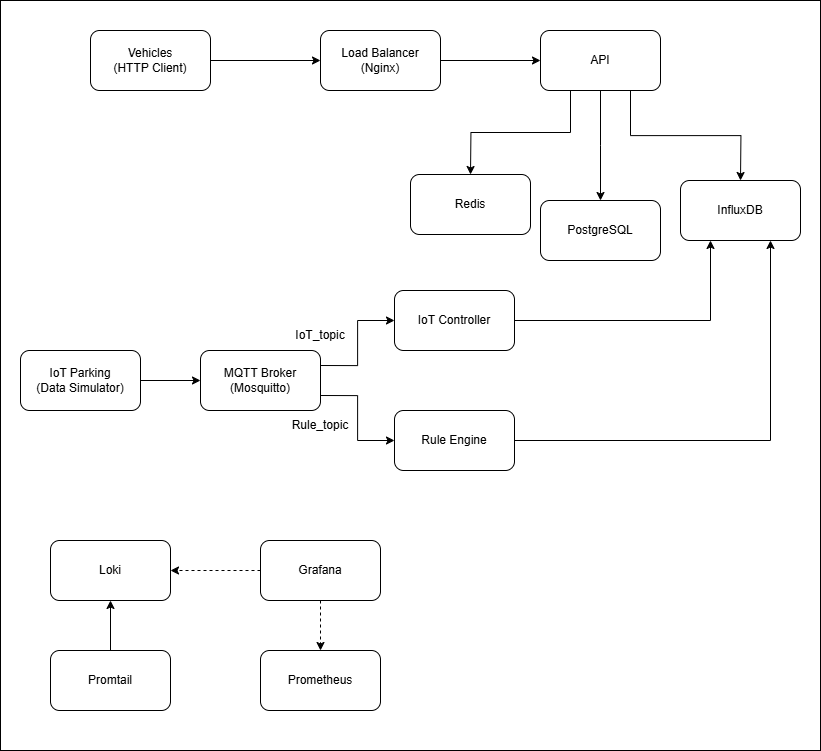

The diagram above was exported from draw.io. Its source (the exported page's mxGraphModel, read from the mxfile embedded in the PNG):
<mxGraphModel dx="962" dy="1636" grid="1" gridSize="10" guides="1" tooltips="1" connect="1" arrows="1" fold="1" page="1" pageScale="1" pageWidth="827" pageHeight="1169" math="0" shadow="0">
  <root>
    <mxCell id="0" />
    <mxCell id="1" parent="0" />
    <mxCell id="zTVuyUmHin6mSBg-CpUF-58" value="" style="verticalLabelPosition=bottom;verticalAlign=top;html=1;shape=mxgraph.basic.rect;fillColor2=none;strokeWidth=1;size=20;indent=5;" vertex="1" parent="1">
      <mxGeometry x="20" y="410" width="820" height="750" as="geometry" />
    </mxCell>
    <mxCell id="zTVuyUmHin6mSBg-CpUF-5" style="edgeStyle=orthogonalEdgeStyle;rounded=0;orthogonalLoop=1;jettySize=auto;html=1;exitX=1;exitY=0.5;exitDx=0;exitDy=0;entryX=0;entryY=0.5;entryDx=0;entryDy=0;" edge="1" parent="1" source="zTVuyUmHin6mSBg-CpUF-3" target="zTVuyUmHin6mSBg-CpUF-4">
      <mxGeometry relative="1" as="geometry" />
    </mxCell>
    <mxCell id="zTVuyUmHin6mSBg-CpUF-3" value="Vehicles&lt;br&gt;(HTTP Client)" style="rounded=1;whiteSpace=wrap;html=1;" vertex="1" parent="1">
      <mxGeometry x="110" y="440" width="120" height="60" as="geometry" />
    </mxCell>
    <mxCell id="zTVuyUmHin6mSBg-CpUF-12" style="edgeStyle=orthogonalEdgeStyle;rounded=0;orthogonalLoop=1;jettySize=auto;html=1;exitX=1;exitY=0.5;exitDx=0;exitDy=0;entryX=0;entryY=0.5;entryDx=0;entryDy=0;" edge="1" parent="1" source="zTVuyUmHin6mSBg-CpUF-4" target="zTVuyUmHin6mSBg-CpUF-11">
      <mxGeometry relative="1" as="geometry" />
    </mxCell>
    <mxCell id="zTVuyUmHin6mSBg-CpUF-4" value="Load Balancer&lt;br&gt;(Nginx)" style="rounded=1;whiteSpace=wrap;html=1;" vertex="1" parent="1">
      <mxGeometry x="340" y="440" width="120" height="60" as="geometry" />
    </mxCell>
    <mxCell id="zTVuyUmHin6mSBg-CpUF-11" value="API" style="rounded=1;whiteSpace=wrap;html=1;" vertex="1" parent="1">
      <mxGeometry x="560" y="440" width="120" height="60" as="geometry" />
    </mxCell>
    <mxCell id="zTVuyUmHin6mSBg-CpUF-16" style="edgeStyle=orthogonalEdgeStyle;rounded=0;orthogonalLoop=1;jettySize=auto;html=1;exitX=0.25;exitY=1;exitDx=0;exitDy=0;entryX=0.5;entryY=0;entryDx=0;entryDy=0;entryPerimeter=0;" edge="1" parent="1" source="zTVuyUmHin6mSBg-CpUF-11">
      <mxGeometry relative="1" as="geometry">
        <mxPoint x="490" y="584" as="targetPoint" />
      </mxGeometry>
    </mxCell>
    <mxCell id="zTVuyUmHin6mSBg-CpUF-17" style="edgeStyle=orthogonalEdgeStyle;rounded=0;orthogonalLoop=1;jettySize=auto;html=1;exitX=0.5;exitY=1;exitDx=0;exitDy=0;entryX=0.5;entryY=0;entryDx=0;entryDy=0;entryPerimeter=0;" edge="1" parent="1" source="zTVuyUmHin6mSBg-CpUF-11">
      <mxGeometry relative="1" as="geometry">
        <mxPoint x="620" y="610" as="targetPoint" />
      </mxGeometry>
    </mxCell>
    <mxCell id="zTVuyUmHin6mSBg-CpUF-18" style="edgeStyle=orthogonalEdgeStyle;rounded=0;orthogonalLoop=1;jettySize=auto;html=1;exitX=0.75;exitY=1;exitDx=0;exitDy=0;entryX=0.5;entryY=0;entryDx=0;entryDy=0;entryPerimeter=0;" edge="1" parent="1" source="zTVuyUmHin6mSBg-CpUF-11">
      <mxGeometry relative="1" as="geometry">
        <mxPoint x="760.0000000000002" y="590" as="targetPoint" />
      </mxGeometry>
    </mxCell>
    <mxCell id="zTVuyUmHin6mSBg-CpUF-19" value="Redis" style="rounded=1;whiteSpace=wrap;html=1;" vertex="1" parent="1">
      <mxGeometry x="430" y="584" width="120" height="60" as="geometry" />
    </mxCell>
    <mxCell id="zTVuyUmHin6mSBg-CpUF-20" value="PostgreSQL" style="rounded=1;whiteSpace=wrap;html=1;" vertex="1" parent="1">
      <mxGeometry x="560" y="610" width="120" height="60" as="geometry" />
    </mxCell>
    <mxCell id="zTVuyUmHin6mSBg-CpUF-21" value="InfluxDB" style="rounded=1;whiteSpace=wrap;html=1;" vertex="1" parent="1">
      <mxGeometry x="700" y="590" width="120" height="60" as="geometry" />
    </mxCell>
    <mxCell id="zTVuyUmHin6mSBg-CpUF-22" style="edgeStyle=orthogonalEdgeStyle;rounded=0;orthogonalLoop=1;jettySize=auto;html=1;exitX=1;exitY=0.5;exitDx=0;exitDy=0;entryX=0;entryY=0.5;entryDx=0;entryDy=0;" edge="1" parent="1" source="zTVuyUmHin6mSBg-CpUF-23" target="zTVuyUmHin6mSBg-CpUF-25">
      <mxGeometry relative="1" as="geometry" />
    </mxCell>
    <mxCell id="zTVuyUmHin6mSBg-CpUF-23" value="IoT Parking&lt;br&gt;(Data Simulator)" style="rounded=1;whiteSpace=wrap;html=1;" vertex="1" parent="1">
      <mxGeometry x="40" y="760" width="120" height="60" as="geometry" />
    </mxCell>
    <mxCell id="zTVuyUmHin6mSBg-CpUF-51" style="edgeStyle=orthogonalEdgeStyle;rounded=0;orthogonalLoop=1;jettySize=auto;html=1;exitX=1;exitY=0.25;exitDx=0;exitDy=0;entryX=0;entryY=0.5;entryDx=0;entryDy=0;" edge="1" parent="1" source="zTVuyUmHin6mSBg-CpUF-25" target="zTVuyUmHin6mSBg-CpUF-49">
      <mxGeometry relative="1" as="geometry" />
    </mxCell>
    <mxCell id="zTVuyUmHin6mSBg-CpUF-52" style="edgeStyle=orthogonalEdgeStyle;rounded=0;orthogonalLoop=1;jettySize=auto;html=1;exitX=1;exitY=0.75;exitDx=0;exitDy=0;entryX=0;entryY=0.5;entryDx=0;entryDy=0;" edge="1" parent="1" source="zTVuyUmHin6mSBg-CpUF-25" target="zTVuyUmHin6mSBg-CpUF-26">
      <mxGeometry relative="1" as="geometry" />
    </mxCell>
    <mxCell id="zTVuyUmHin6mSBg-CpUF-25" value="MQTT Broker&lt;br&gt;(Mosquitto)" style="rounded=1;whiteSpace=wrap;html=1;" vertex="1" parent="1">
      <mxGeometry x="220" y="760" width="120" height="60" as="geometry" />
    </mxCell>
    <mxCell id="zTVuyUmHin6mSBg-CpUF-48" style="edgeStyle=orthogonalEdgeStyle;rounded=0;orthogonalLoop=1;jettySize=auto;html=1;exitX=1;exitY=0.5;exitDx=0;exitDy=0;entryX=0.75;entryY=1;entryDx=0;entryDy=0;" edge="1" parent="1" source="zTVuyUmHin6mSBg-CpUF-26" target="zTVuyUmHin6mSBg-CpUF-21">
      <mxGeometry relative="1" as="geometry" />
    </mxCell>
    <mxCell id="zTVuyUmHin6mSBg-CpUF-26" value="Rule Engine" style="rounded=1;whiteSpace=wrap;html=1;" vertex="1" parent="1">
      <mxGeometry x="414" y="820" width="120" height="60" as="geometry" />
    </mxCell>
    <mxCell id="zTVuyUmHin6mSBg-CpUF-27" value="IoT_topic" style="text;html=1;align=center;verticalAlign=middle;whiteSpace=wrap;rounded=0;" vertex="1" parent="1">
      <mxGeometry x="310" y="730" width="60" height="30" as="geometry" />
    </mxCell>
    <mxCell id="zTVuyUmHin6mSBg-CpUF-28" value="Rule_topic" style="text;html=1;align=center;verticalAlign=middle;whiteSpace=wrap;rounded=0;" vertex="1" parent="1">
      <mxGeometry x="310" y="820" width="60" height="30" as="geometry" />
    </mxCell>
    <mxCell id="zTVuyUmHin6mSBg-CpUF-31" value="Loki" style="rounded=1;whiteSpace=wrap;html=1;" vertex="1" parent="1">
      <mxGeometry x="70" y="950" width="120" height="60" as="geometry" />
    </mxCell>
    <mxCell id="zTVuyUmHin6mSBg-CpUF-32" value="Prometheus" style="rounded=1;whiteSpace=wrap;html=1;" vertex="1" parent="1">
      <mxGeometry x="280" y="1060" width="120" height="60" as="geometry" />
    </mxCell>
    <mxCell id="zTVuyUmHin6mSBg-CpUF-55" style="edgeStyle=orthogonalEdgeStyle;rounded=0;orthogonalLoop=1;jettySize=auto;html=1;exitX=0;exitY=0.5;exitDx=0;exitDy=0;dashed=1;" edge="1" parent="1" source="zTVuyUmHin6mSBg-CpUF-33" target="zTVuyUmHin6mSBg-CpUF-31">
      <mxGeometry relative="1" as="geometry" />
    </mxCell>
    <mxCell id="zTVuyUmHin6mSBg-CpUF-56" style="edgeStyle=orthogonalEdgeStyle;rounded=0;orthogonalLoop=1;jettySize=auto;html=1;exitX=0.5;exitY=1;exitDx=0;exitDy=0;entryX=0.5;entryY=0;entryDx=0;entryDy=0;dashed=1;" edge="1" parent="1" source="zTVuyUmHin6mSBg-CpUF-33" target="zTVuyUmHin6mSBg-CpUF-32">
      <mxGeometry relative="1" as="geometry" />
    </mxCell>
    <mxCell id="zTVuyUmHin6mSBg-CpUF-33" value="Grafana" style="rounded=1;whiteSpace=wrap;html=1;" vertex="1" parent="1">
      <mxGeometry x="280" y="950" width="120" height="60" as="geometry" />
    </mxCell>
    <mxCell id="zTVuyUmHin6mSBg-CpUF-54" style="edgeStyle=orthogonalEdgeStyle;rounded=0;orthogonalLoop=1;jettySize=auto;html=1;exitX=0.5;exitY=0;exitDx=0;exitDy=0;entryX=0.5;entryY=1;entryDx=0;entryDy=0;" edge="1" parent="1" source="zTVuyUmHin6mSBg-CpUF-47" target="zTVuyUmHin6mSBg-CpUF-31">
      <mxGeometry relative="1" as="geometry" />
    </mxCell>
    <mxCell id="zTVuyUmHin6mSBg-CpUF-47" value="Promtail" style="rounded=1;whiteSpace=wrap;html=1;" vertex="1" parent="1">
      <mxGeometry x="70" y="1060" width="120" height="60" as="geometry" />
    </mxCell>
    <mxCell id="zTVuyUmHin6mSBg-CpUF-50" style="edgeStyle=orthogonalEdgeStyle;rounded=0;orthogonalLoop=1;jettySize=auto;html=1;exitX=1;exitY=0.5;exitDx=0;exitDy=0;entryX=0.25;entryY=1;entryDx=0;entryDy=0;" edge="1" parent="1" source="zTVuyUmHin6mSBg-CpUF-49" target="zTVuyUmHin6mSBg-CpUF-21">
      <mxGeometry relative="1" as="geometry" />
    </mxCell>
    <mxCell id="zTVuyUmHin6mSBg-CpUF-49" value="IoT Controller" style="rounded=1;whiteSpace=wrap;html=1;" vertex="1" parent="1">
      <mxGeometry x="414" y="700" width="120" height="60" as="geometry" />
    </mxCell>
  </root>
</mxGraphModel>